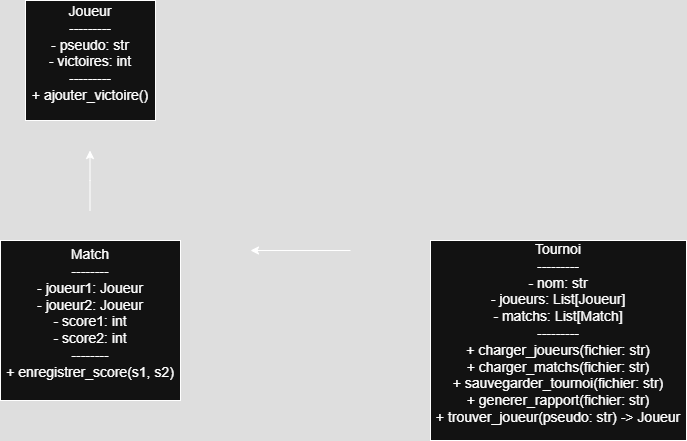

The diagram above was exported from draw.io. Its source (the exported page's mxGraphModel, read from the mxfile embedded in the PNG):
<mxGraphModel dx="1426" dy="777" grid="1" gridSize="10" guides="1" tooltips="1" connect="1" arrows="1" fold="1" page="1" pageScale="1" pageWidth="827" pageHeight="1169" math="0" shadow="0">
  <root>
    <mxCell id="0" />
    <mxCell id="1" parent="0" />
    <mxCell id="QtUUAj4uvEm3DYtWkFYo-1" value="&lt;div&gt;&lt;font style=&quot;font-size: 14px;&quot;&gt;Joueur&lt;/font&gt;&lt;/div&gt;&lt;div&gt;&lt;font style=&quot;font-size: 14px;&quot;&gt;---------&lt;/font&gt;&lt;/div&gt;&lt;div&gt;&lt;font style=&quot;font-size: 14px;&quot;&gt;- pseudo: str&lt;/font&gt;&lt;/div&gt;&lt;div&gt;&lt;font style=&quot;font-size: 14px;&quot;&gt;- victoires: int&lt;/font&gt;&lt;/div&gt;&lt;div&gt;&lt;font style=&quot;font-size: 14px;&quot;&gt;---------&lt;/font&gt;&lt;/div&gt;&lt;div&gt;&lt;font style=&quot;font-size: 14px;&quot;&gt;+ ajouter_victoire()&lt;/font&gt;&lt;/div&gt;&lt;div&gt;&lt;br&gt;&lt;/div&gt;" style="rounded=0;whiteSpace=wrap;html=1;" vertex="1" parent="1">
      <mxGeometry x="75" y="80" width="130" height="120" as="geometry" />
    </mxCell>
    <mxCell id="QtUUAj4uvEm3DYtWkFYo-2" value="&lt;div&gt;&lt;font style=&quot;font-size: 14px;&quot;&gt;Match&lt;/font&gt;&lt;/div&gt;&lt;div&gt;&lt;font style=&quot;font-size: 14px;&quot;&gt;--------&lt;/font&gt;&lt;/div&gt;&lt;div&gt;&lt;font style=&quot;font-size: 14px;&quot;&gt;- joueur1: Joueur&lt;/font&gt;&lt;/div&gt;&lt;div&gt;&lt;font style=&quot;font-size: 14px;&quot;&gt;- joueur2: Joueur&lt;/font&gt;&lt;/div&gt;&lt;div&gt;&lt;font style=&quot;font-size: 14px;&quot;&gt;- score1: int&lt;/font&gt;&lt;/div&gt;&lt;div&gt;&lt;font style=&quot;font-size: 14px;&quot;&gt;- score2: int&lt;/font&gt;&lt;/div&gt;&lt;div&gt;&lt;font style=&quot;font-size: 14px;&quot;&gt;--------&lt;/font&gt;&lt;/div&gt;&lt;div&gt;&lt;font style=&quot;font-size: 14px;&quot;&gt;+ enregistrer_score(s1, s2)&lt;/font&gt;&lt;/div&gt;&lt;div&gt;&lt;br&gt;&lt;/div&gt;" style="rounded=0;whiteSpace=wrap;html=1;" vertex="1" parent="1">
      <mxGeometry x="50" y="320" width="180" height="160" as="geometry" />
    </mxCell>
    <mxCell id="QtUUAj4uvEm3DYtWkFYo-3" value="&lt;div&gt;&lt;font style=&quot;font-size: 14px;&quot;&gt;Tournoi&lt;/font&gt;&lt;/div&gt;&lt;div&gt;&lt;font style=&quot;font-size: 14px;&quot;&gt;---------&lt;/font&gt;&lt;/div&gt;&lt;div&gt;&lt;font style=&quot;font-size: 14px;&quot;&gt;- nom: str&lt;/font&gt;&lt;/div&gt;&lt;div&gt;&lt;font style=&quot;font-size: 14px;&quot;&gt;- joueurs: List[Joueur]&lt;/font&gt;&lt;/div&gt;&lt;div&gt;&lt;font style=&quot;font-size: 14px;&quot;&gt;- matchs: List[Match]&lt;/font&gt;&lt;/div&gt;&lt;div&gt;&lt;font style=&quot;font-size: 14px;&quot;&gt;---------&lt;/font&gt;&lt;/div&gt;&lt;div&gt;&lt;font style=&quot;font-size: 14px;&quot;&gt;+ charger_joueurs(fichier: str)&lt;/font&gt;&lt;/div&gt;&lt;div&gt;&lt;font style=&quot;font-size: 14px;&quot;&gt;+ charger_matchs(fichier: str)&lt;/font&gt;&lt;/div&gt;&lt;div&gt;&lt;font style=&quot;font-size: 14px;&quot;&gt;+ sauvegarder_tournoi(fichier: str)&lt;/font&gt;&lt;/div&gt;&lt;div&gt;&lt;font style=&quot;font-size: 14px;&quot;&gt;+ generer_rapport(fichier: str)&lt;/font&gt;&lt;/div&gt;&lt;div&gt;&lt;font style=&quot;font-size: 14px;&quot;&gt;+ trouver_joueur(pseudo: str) -&amp;gt; Joueur&lt;/font&gt;&lt;/div&gt;&lt;div&gt;&lt;br&gt;&lt;/div&gt;" style="rounded=0;whiteSpace=wrap;html=1;" vertex="1" parent="1">
      <mxGeometry x="480" y="320" width="256" height="200" as="geometry" />
    </mxCell>
    <mxCell id="QtUUAj4uvEm3DYtWkFYo-5" value="" style="endArrow=classic;html=1;rounded=0;" edge="1" parent="1">
      <mxGeometry width="50" height="50" relative="1" as="geometry">
        <mxPoint x="400" y="330" as="sourcePoint" />
        <mxPoint x="300" y="330" as="targetPoint" />
      </mxGeometry>
    </mxCell>
    <mxCell id="QtUUAj4uvEm3DYtWkFYo-6" value="" style="endArrow=classic;html=1;rounded=0;" edge="1" parent="1">
      <mxGeometry width="50" height="50" relative="1" as="geometry">
        <mxPoint x="139.5" y="290" as="sourcePoint" />
        <mxPoint x="139.5" y="230" as="targetPoint" />
        <Array as="points">
          <mxPoint x="139.5" y="260" />
        </Array>
      </mxGeometry>
    </mxCell>
  </root>
</mxGraphModel>